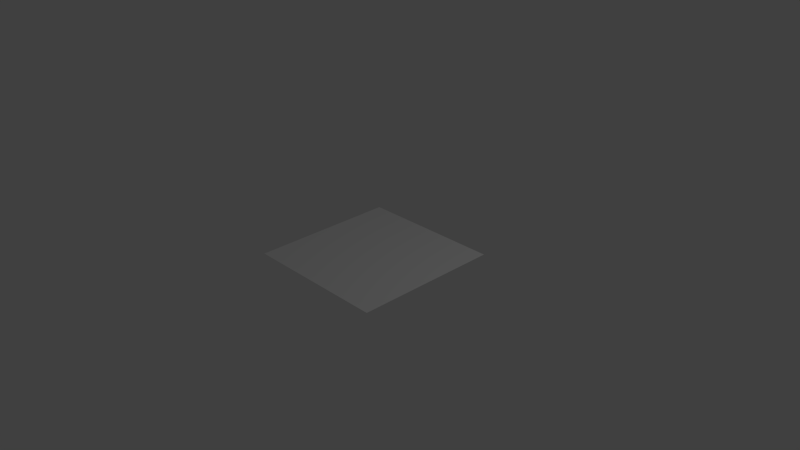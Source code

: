 # Source: fire.blend  (saved by Blender 2.75.0; exported with 4.5.12 LTS)
import bpy
from mathutils import Matrix  # noqa: F401  (used for matrix-valued properties, if any)

bpy.ops.wm.read_factory_settings(use_empty=True)
scene = bpy.context.scene
scene.name = 'Scene'

# ---- collections
col_collection_1 = bpy.data.collections.new('Collection 1'); scene.collection.children.link(col_collection_1)

# ---- materials (node trees are filled in below, after node groups)
mat_material = bpy.data.materials.new('Material')
mat_material.alpha_threshold = 0.0
mat_material.use_transparent_shadow = False
mat_material.roughness = 0.5
mat_material.line_color = (0.0, 0.0, 0.0, 1.0)

# ---- material node trees

# ---- world
world_world = bpy.data.worlds.new('World'); scene.world = world_world
world_world.color = (0.05088, 0.05088, 0.05088)
world_world.use_sun_shadow = False
world_world.sun_shadow_jitter_overblur = 0.0
world_world.cycles.sampling_method = 'MANUAL'
world_world.cycles.sample_map_resolution = 256

# ---- cameras
cam_camera = bpy.data.cameras.new('Camera')
cam_camera.clip_end = 100.0
cam_camera.lens = 35.0
cam_camera.sensor_width = 32.0
cam_camera.sensor_height = 18.0
cam_camera.ortho_scale = 7.314
cam_camera.dof.focus_distance = 0.0
cam_camera.dof.aperture_fstop = 128.0

# ---- lights
light_lamp = bpy.data.lights.new('Lamp', 'POINT')
light_lamp.transmission_factor = 0.0
light_lamp.cutoff_distance = 30.0
light_lamp.energy = 100.0
light_lamp.shadow_buffer_clip_start = 1.001
light_lamp.shadow_soft_size = 0.1
light_lamp.shadow_maximum_resolution = 0.006
light_lamp.use_absolute_resolution = True
light_lamp.cycles.use_multiple_importance_sampling = False

# ---- meshes
me_plane_001 = bpy.data.meshes.new('Plane.001')
me_plane_001.from_pydata([(-1.0, -1.0, 0.0), (1.0, -1.0, 0.0), (-1.0, 1.0, 0.0), (1.0, 1.0, 0.0)], [], [(0, 1, 3, 2)])
me_plane_001.use_remesh_preserve_volume = False
me_plane_001.use_remesh_preserve_attributes = False
me_plane_001.use_mirror_vertex_groups = False
me_plane_001.update()
me_cube = bpy.data.meshes.new('Cube')
me_cube.from_pydata([(1.0, 1.0, -1.0), (1.0, -1.0, -1.0), (-1.0, -1.0, -1.0), (-1.0, 1.0, -1.0), (1.0, 1.0, 1.0), (1.0, -1.0, 1.0), (-1.0, -1.0, 1.0), (-1.0, 1.0, 1.0)], [], [(0, 1, 2, 3), (4, 7, 6, 5), (0, 4, 5, 1), (1, 5, 6, 2), (2, 6, 7, 3), (4, 0, 3, 7)])
me_cube.materials.append(mat_material)
me_cube.use_remesh_preserve_volume = False
me_cube.use_remesh_preserve_attributes = False
me_cube.use_mirror_vertex_groups = False
me_cube.update()

# ---- objects
ob_plane = bpy.data.objects.new('Plane', me_plane_001)
ob_cube = bpy.data.objects.new('Cube', me_cube)
ob_lamp = bpy.data.objects.new('Lamp', light_lamp)
ob_camera = bpy.data.objects.new('Camera', cam_camera)

# ---- transforms, parenting, visibility, modifiers, constraints
ob_plane.location = (0.0, 0.0, 0.0)
ob_plane.lineart.crease_threshold = 0.0
_m = ob_plane.modifiers.new('Fluid', 'FLUID')
_m.fluid_type = 'FLOW'
ob_cube.location = (0.0, 0.0, 2.15)
ob_cube.scale = (2.255, 2.255, 2.255)
ob_cube.lock_rotations_4d = False
ob_cube.empty_display_type = 'ARROWS'
ob_cube.display_type = 'WIRE'
ob_cube.lineart.crease_threshold = 0.0
_m = ob_cube.modifiers.new('Fluid', 'FLUID')
_m.fluid_type = 'DOMAIN'
ob_lamp.location = (4.076, 1.005, 5.904)
ob_lamp.rotation_euler = (0.6503, 0.05522, 1.866)
ob_lamp.lock_rotations_4d = False
ob_lamp.empty_display_type = 'ARROWS'
ob_lamp.color = (0.0, 0.0, 0.0, 0.0)
ob_lamp.lineart.crease_threshold = 0.0
ob_camera.location = (7.481, -6.508, 5.344)
ob_camera.rotation_euler = (1.109, 0.01082, 0.8149)
ob_camera.lock_rotations_4d = False
ob_camera.empty_display_type = 'ARROWS'
ob_camera.color = (0.0, 0.0, 0.0, 0.0)
ob_camera.display_type = 'WIRE'
ob_camera.lineart.crease_threshold = 0.0

# ---- collection membership
col_collection_1.objects.link(ob_plane)
col_collection_1.objects.link(ob_cube)
col_collection_1.objects.link(ob_lamp)
col_collection_1.objects.link(ob_camera)

# ---- scene / render settings (as saved in the file)
scene.camera = ob_camera
scene.frame_start = 1; scene.frame_end = 250; scene.frame_set(202)
scene.render.engine = 'BLENDER_EEVEE_NEXT'
scene.render.resolution_percentage = 50
scene.render.dither_intensity = 0.0
scene.cycles.use_denoising = False
scene.cycles.samples = 10
scene.cycles.sampling_pattern = 'TABULATED_SOBOL'
scene.cycles.light_sampling_threshold = 0.0
scene.cycles.use_adaptive_sampling = False
scene.cycles.use_light_tree = False
scene.cycles.blur_glossy = 0.0
scene.cycles.pixel_filter_type = 'GAUSSIAN'
scene.cycles.sample_clamp_indirect = 0.0
scene.view_settings.view_transform = 'Standard'
bpy.context.view_layer.update()
